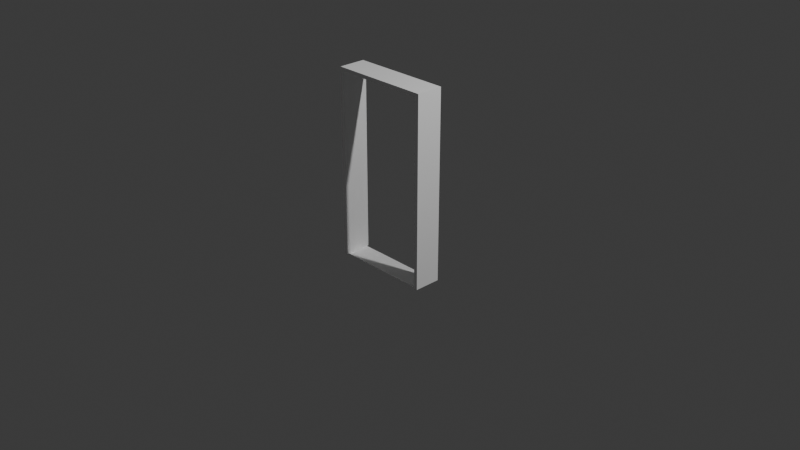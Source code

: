 # Source: door_frame.blend  (saved by Blender 5.2.45; exported with 4.5.12 LTS)
import bpy
from mathutils import Matrix  # noqa: F401  (used for matrix-valued properties, if any)

bpy.ops.wm.read_factory_settings(use_empty=True)
scene = bpy.context.scene
scene.name = 'Scene'

# ---- collections
col_collection = bpy.data.collections.new('Collection'); scene.collection.children.link(col_collection)

# ---- materials (node trees are filled in below, after node groups)
mat_material_0 = bpy.data.materials.new('Material_0')
mat_material_0.use_backface_culling = True

# ---- material node trees
mat_material_0.use_nodes = True; mat_material_0.node_tree.nodes.clear()
_N = mat_material_0.node_tree.nodes; _L = mat_material_0.node_tree.links
n0 = _N.new('ShaderNodeBsdfPrincipled'); n0.name = 'Principled BSDF'; n0.location = (10, 300)
n0.inputs[0].default_value = (1.0, 1.0, 1.0, 1.0)
n0.inputs[1].default_value = 1.0
n0.inputs[2].default_value = 1.0
n0.inputs[10].default_value = 0.005
n1 = _N.new('ShaderNodeOutputMaterial'); n1.name = 'Material Output'; n1.location = (300, 300)
_L.new(n0.outputs[0], n1.inputs[0])
n1.is_active_output = True

# ---- world
world_world = bpy.data.worlds.new('World'); scene.world = world_world
world_world.use_nodes = True; world_world.node_tree.nodes.clear()
_N = world_world.node_tree.nodes; _L = world_world.node_tree.links
n0 = _N.new('ShaderNodeOutputWorld'); n0.name = 'World Output'; n0.location = (200, 100)
n1 = _N.new('ShaderNodeBackground'); n1.name = 'Background'; n1.location = (-200, 100)
n1.inputs[0].default_value = (0.05088, 0.05088, 0.05088, 1.0)
_L.new(n1.outputs[0], n0.inputs[0])
n0.is_active_output = True
world_world.color = (0.05088, 0.05088, 0.05088)
world_world.sun_shadow_jitter_overblur = 0.0

# ---- cameras
cam_camera = bpy.data.cameras.new('Camera')
cam_camera.clip_end = 100.0
cam_camera.ortho_scale = 7.314

# ---- lights
light_light = bpy.data.lights.new('Light', 'POINT')
light_light.energy = 1000.0
light_light.shadow_soft_size = 0.1

# ---- meshes
me_csgcombiner3d2 = bpy.data.meshes.new('CSGCombiner3D2')
me_csgcombiner3d2.from_pydata([(0.5402, -0.25, 1.54), (-0.5, 0.0, -0.5), (0.5, -0.25, 1.5), (0.5, 0.0, -0.5), (0.5402, -0.25, -0.5), (-0.5, -0.25, -0.5), (0.5, -0.25, -0.5), (0.5402, -0.25, 1.54), (0.5, -0.25, 1.5), (0.5, -0.25, -0.5), (0.5402, -0.25, -0.5), (0.5402, 0.0, -0.5), (-0.5395, 0.0, -0.5), (-0.5395, -0.25, -0.5), (-0.5, -0.27, 1.5), (-0.5, -0.27, -0.5), (0.5, -0.27, -0.5), (0.5, -0.27, 1.5), (0.5402, -0.27, -0.5), (0.5402, -0.27, 1.54), (0.5, -0.27, 1.5), (0.5402, -0.27, 1.54), (-0.5395, -0.27, -0.5), (-0.5395, -0.27, 1.54), (-0.5395, 0.02, -0.5), (-0.5395, 0.02, 1.54), (0.5, 0.02, -0.5), (0.5402, 0.02, -0.5), (-0.5, 0.02, -0.5), (-0.5, 0.02, 1.5), (0.5402, 0.02, 1.54), (0.5, 0.02, 1.5), (-0.5, 0.0, -0.5), (0.5, 0.0, -0.5)], [], [(11, 3, 26, 27), (5, 9, 3, 1), (31, 30, 27, 26), (30, 31, 29, 25), (7, 8, 2, 0), (23, 25, 24, 12, 13, 22), (29, 14, 15, 5, 1, 28), (9, 10, 4, 6), (7, 30, 25, 23, 21), (0, 2, 17, 19), (8, 20, 14, 29, 31), (19, 17, 16, 18), (14, 20, 21, 23), (23, 22, 15, 14), (6, 4, 18, 16), (13, 5, 15, 22), (8, 31, 26, 3, 9, 6, 16, 17, 2), (8, 7, 21, 20), (7, 0, 19, 18, 4, 10, 11, 27, 30), (28, 24, 25, 29), (1, 12, 24, 28), (1, 3, 33, 32)])
_uv = me_csgcombiner3d2.uv_layers.new(name='UVMap')
_uv.uv.foreach_set('vector', [0.1726, 0.6192, 0.1726, 0.6072, 0.1786, 0.6072, 0.1786, 0.6192, 0.08632, 0.9049, 0.08632, 0.6072, 0.1607, 0.6072, 0.1607, 0.9049, 0.3094, 0.01192, 0.3214, 0.0, 0.3214, 0.6072, 0.3094, 0.6072, 0.3214, 0.0, 0.3094, 0.01192, 0.01175, 0.01192, 0.0, -3.548e-08, 0.1607, 0.6072, 0.1607, 0.6072, 0.1607, 0.6072, 0.1607, 0.6072, 0.6427, 0.0, 0.7291, -3.548e-08, 0.7291, 0.6072, 0.7231, 0.6072, 0.6487, 0.6072, 0.6427, 0.6072, 0.8154, 0.0, 0.9017, 0.0, 0.9017, 0.5953, 0.8958, 0.5953, 0.8213, 0.5953, 0.8154, 0.5953, 0.1607, 0.6072, 0.1607, 0.6072, 0.1607, 0.6072, 0.1607, 0.6072, 0.8213, 0.5953, 0.9017, 0.5953, 0.9017, 0.9167, 0.8154, 0.9167, 0.8154, 0.5953, 0.1667, 0.6072, 0.1667, 0.6192, 0.1607, 0.6192, 0.1607, 0.6072, 0.005953, 0.9049, -6.221e-09, 0.9049, 1.625e-08, 0.6072, 0.08632, 0.6072, 0.08632, 0.9049, 0.988, -3.548e-08, 1.0, 0.01192, 1.0, 0.6072, 0.988, 0.6072, 0.631, 0.01192, 0.3333, 0.01192, 0.3214, -3.548e-08, 0.6427, 0.0, 0.6427, 0.0, 0.6427, 0.6072, 0.631, 0.6072, 0.631, 0.01192, 0.1726, 0.6072, 0.1726, 0.6192, 0.1667, 0.6192, 0.1667, 0.6072, 0.1845, 0.6072, 0.1845, 0.619, 0.1786, 0.619, 0.1786, 0.6072, 0.9077, 0.0, 0.988, 0.0, 0.988, 0.5953, 0.9821, 0.5953, 0.9077, 0.5953, 0.9077, 0.5953, 0.9017, 0.5953, 0.9017, 0.0, 0.9077, 0.0, 0.005953, 0.9049, 0.005953, 0.9169, -7.125e-09, 0.9169, -6.221e-09, 0.9049, 0.8094, -3.548e-08, 0.8094, -3.548e-08, 0.8154, -3.548e-08, 0.8154, 0.6072, 0.8094, 0.6072, 0.8094, 0.6072, 0.735, 0.6072, 0.7291, 0.6072, 0.7291, 0.0, 0.01175, 0.6072, 0.0, 0.6072, 0.0, -3.548e-08, 0.01175, 0.01192, 0.1845, 0.619, 0.1845, 0.6072, 0.1905, 0.6072, 0.1905, 0.619, 0.1667, 0.6072, 0.1667, 0.6072, 0.1667, 0.6072, 0.1667, 0.6072])
me_csgcombiner3d2.materials.append(mat_material_0)
me_csgcombiner3d2.update()
me_csgcombiner3d2.normals_split_custom_set([tuple(v) for v in zip(*[iter([1.158e-06, 0.0, -1.0, 1.158e-06, 0.0, -1.0, 1.158e-06, 0.0, -1.0, 1.158e-06, 0.0, -1.0, 0.0, 0.0, 1.0, 0.0, 0.0, 1.0, 0.0, 0.0, 1.0, 0.0, 0.0, 1.0, 0.0, 1.0, 0.0, 0.0, 1.0, 0.0, 0.0, 1.0, 0.0, 0.0, 1.0, 0.0, 0.0, 1.0, 9.786e-09, 0.0, 1.0, 9.786e-09, 0.0, 1.0, 9.786e-09, 0.0, 1.0, 9.786e-09, 0.0, 0.0, 1.0, 0.0, 0.0, 1.0, 0.0, 0.0, 1.0, 0.0, 0.0, 1.0, -1.0, 2.558e-07, 0.0, -1.0, 2.558e-07, 0.0, -1.0, 2.558e-07, 0.0, -1.0, 2.558e-07, 0.0, -1.0, 2.558e-07, 0.0, -1.0, 2.558e-07, 0.0, 1.0, 0.0, 0.0, 1.0, 0.0, 0.0, 1.0, 0.0, 0.0, 1.0, 0.0, 0.0, 1.0, 0.0, 0.0, 1.0, 0.0, 0.0, 0.0, 0.0, 1.0, 0.0, 0.0, 1.0, 0.0, 0.0, 1.0, 0.0, 0.0, 1.0, 9.518e-08, 0.0, 1.0, 9.518e-08, 0.0, 1.0, 9.518e-08, 0.0, 1.0, 9.518e-08, 0.0, 1.0, 9.518e-08, 0.0, 1.0, -0.7055, 0.0, 0.7087, -0.7055, 0.0, 0.7087, -0.7055, 0.0, 0.7087, -0.7055, 0.0, 0.7087, 1.028e-07, 0.0, -1.0, 1.028e-07, 0.0, -1.0, 1.028e-07, 0.0, -1.0, 1.028e-07, 0.0, -1.0, 1.028e-07, 0.0, -1.0, 0.0, -1.0, 0.0, 0.0, -1.0, 0.0, 0.0, -1.0, 0.0, 0.0, -1.0, 0.0, 0.0, -1.0, 7.158e-07, 0.0, -1.0, 7.158e-07, 0.0, -1.0, 7.158e-07, 0.0, -1.0, 7.158e-07, 0.0, -1.0, 0.0, 0.0, -1.0, 0.0, 0.0, -1.0, 0.0, 0.0, -1.0, 0.0, 0.0, 0.0, -1.0, 0.0, 0.0, -1.0, 0.0, 0.0, -1.0, 0.0, 0.0, -1.0, -1.18e-06, 0.0, -1.0, -1.18e-06, 0.0, -1.0, -1.18e-06, 0.0, -1.0, -1.18e-06, 0.0, -1.0, -1.0, 0.0, 0.0, -1.0, 0.0, 0.0, -1.0, 0.0, 0.0, -1.0, 0.0, 0.0, -1.0, 0.0, 0.0, -1.0, 0.0, 0.0, -1.0, 0.0, 0.0, -1.0, 0.0, 0.0, -1.0, 0.0, 0.0, 0.7055, 0.0, -0.7087, 0.7055, 0.0, -0.7087, 0.7055, 0.0, -0.7087, 0.7055, 0.0, -0.7087, 1.0, -2.015e-07, 0.0, 1.0, -2.015e-07, 0.0, 1.0, -2.015e-07, 0.0, 1.0, -2.015e-07, 0.0, 1.0, -2.015e-07, 0.0, 1.0, -2.015e-07, 0.0, 1.0, -2.015e-07, 0.0, 1.0, -2.015e-07, 0.0, 1.0, -2.015e-07, 0.0, 0.0, 1.0, 0.0, 0.0, 1.0, 0.0, 0.0, 1.0, 0.0, 0.0, 1.0, 0.0, 0.0, 0.0, -1.0, 0.0, 0.0, -1.0, 0.0, 0.0, -1.0, 0.0, 0.0, -1.0, 0.0, 0.0, 1.0, 0.0, 0.0, 1.0, 0.0, 0.0, 1.0, 0.0, 0.0, 1.0])] * 3)])

# ---- objects
ob_light = bpy.data.objects.new('Light', light_light)
ob_camera = bpy.data.objects.new('Camera', cam_camera)
ob_csgcombiner3d2 = bpy.data.objects.new('CSGCombiner3D2', me_csgcombiner3d2)
ob_csgbox3d = bpy.data.objects.new('CSGBox3D', None)
ob_door2 = bpy.data.objects.new('Door2', None)

# ---- transforms, parenting, visibility, modifiers, constraints
ob_light.location = (4.076, 1.005, 5.904)
ob_light.rotation_euler = (0.6503, 0.05522, 1.866)
ob_light.lock_rotations_4d = False
ob_light.empty_display_type = 'ARROWS'
ob_light.color = (0.0, 0.0, 0.0, 0.0)
ob_light.lineart.crease_threshold = 0.0
ob_camera.location = (7.359, -6.926, 4.958)
ob_camera.rotation_euler = (1.109, 0.0, 0.8149)
ob_camera.lock_rotations_4d = False
ob_camera.empty_display_type = 'ARROWS'
ob_camera.color = (0.0, 0.0, 0.0, 0.0)
ob_camera.display_type = 'WIRE'
ob_camera.lineart.crease_threshold = 0.0
ob_csgcombiner3d2.location = (0.0, 0.0, 0.0)
ob_csgcombiner3d2.rotation_mode = 'QUATERNION'
ob_csgcombiner3d2.rotation_quaternion = (1.0, 0.0, 0.0, 0.0)
ob_csgbox3d.parent = ob_csgcombiner3d2
ob_csgbox3d.location = (0.0003815, -0.125, 0.415)
ob_csgbox3d.rotation_mode = 'QUATERNION'
ob_csgbox3d.rotation_quaternion = (1.0, 0.0, 0.0, 0.0)
ob_csgbox3d.empty_display_size = 0.1734
ob_door2.parent = ob_csgcombiner3d2
ob_door2.location = (5.464e-09, -0.125, 0.5)
ob_door2.rotation_mode = 'QUATERNION'
ob_door2.rotation_quaternion = (0.7071, 0.0, 0.0, -0.7071)
ob_door2.empty_display_size = 0.2062

# ---- collection membership
col_collection.objects.link(ob_light)
col_collection.objects.link(ob_camera)
col_collection.objects.link(ob_csgcombiner3d2)
col_collection.objects.link(ob_csgbox3d)
col_collection.objects.link(ob_door2)

# ---- scene / render settings (as saved in the file)
scene.camera = ob_camera
scene.frame_start = 1; scene.frame_end = 250; scene.frame_set(1)
scene.render.engine = 'BLENDER_EEVEE_NEXT'
scene.render.bake_bias = 0.0
scene.render.bake_samples = 0
scene.render.compositor_device = 'GPU'
scene.eevee.use_volume_custom_range = False
scene.eevee.fast_gi_thickness_near = 0.1
scene.eevee.fast_gi_thickness_far = 0.0
scene.eevee.ray_tracing_options.screen_trace_thickness = 0.1
bpy.context.view_layer.update()
